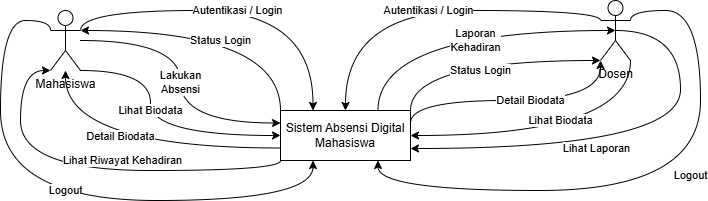

The diagram above was exported from draw.io. Its source (the exported page's mxGraphModel, read from the mxfile embedded in the PNG):
<mxGraphModel dx="852" dy="470" grid="1" gridSize="10" guides="1" tooltips="1" connect="1" arrows="1" fold="1" page="1" pageScale="1" pageWidth="850" pageHeight="1100" math="0" shadow="0">
  <root>
    <mxCell id="0" />
    <mxCell id="1" parent="0" />
    <mxCell id="kaAK-150-Y-zwbrCRECW-7" edge="1" parent="1" source="kaAK-150-Y-zwbrCRECW-1" style="edgeStyle=orthogonalEdgeStyle;rounded=0;orthogonalLoop=1;jettySize=auto;html=1;entryX=0.25;entryY=0;entryDx=0;entryDy=0;curved=1;exitX=1;exitY=0.3333333333333333;exitDx=0;exitDy=0;exitPerimeter=0;" target="kaAK-150-Y-zwbrCRECW-5" value="Autentikasi / Login">
      <mxGeometry relative="1" as="geometry">
        <Array as="points">
          <mxPoint x="100" y="70" />
          <mxPoint x="333" y="70" />
        </Array>
      </mxGeometry>
    </mxCell>
    <mxCell id="kaAK-150-Y-zwbrCRECW-8" edge="1" parent="1" source="kaAK-150-Y-zwbrCRECW-1" style="edgeStyle=orthogonalEdgeStyle;rounded=0;orthogonalLoop=1;jettySize=auto;html=1;entryX=0;entryY=0.25;entryDx=0;entryDy=0;curved=1;" target="kaAK-150-Y-zwbrCRECW-5" value="Lakukan&lt;div&gt;Absensi&lt;/div&gt;">
      <mxGeometry relative="1" as="geometry" />
    </mxCell>
    <mxCell id="kaAK-150-Y-zwbrCRECW-12" edge="1" parent="1" source="kaAK-150-Y-zwbrCRECW-1" style="edgeStyle=orthogonalEdgeStyle;rounded=0;orthogonalLoop=1;jettySize=auto;html=1;entryX=0;entryY=1;entryDx=0;entryDy=0;curved=1;startArrow=classic;startFill=1;endArrow=none;endFill=0;exitX=0;exitY=1;exitDx=0;exitDy=0;exitPerimeter=0;" target="kaAK-150-Y-zwbrCRECW-5" value="Lihat Riwayat&amp;nbsp;&lt;span style=&quot;background-color: light-dark(#ffffff, var(--ge-dark-color, #121212)); color: light-dark(rgb(0, 0, 0), rgb(255, 255, 255));&quot;&gt;Kehadiran&lt;/span&gt;">
      <mxGeometry relative="1" x="0.1579" y="10" as="geometry">
        <mxPoint as="offset" />
        <Array as="points">
          <mxPoint x="40" y="130" />
          <mxPoint x="40" y="230" />
          <mxPoint x="300" y="230" />
        </Array>
      </mxGeometry>
    </mxCell>
    <mxCell id="YQ_nGIb0tePuHkTnKMsT-2" edge="1" parent="1" source="kaAK-150-Y-zwbrCRECW-1" style="edgeStyle=orthogonalEdgeStyle;rounded=0;orthogonalLoop=1;jettySize=auto;html=1;exitX=0;exitY=0.3333333333333333;exitDx=0;exitDy=0;exitPerimeter=0;entryX=0.25;entryY=1;entryDx=0;entryDy=0;curved=1;" target="kaAK-150-Y-zwbrCRECW-5" value="Logout">
      <mxGeometry relative="1" x="0.0295" y="10" as="geometry">
        <mxPoint as="offset" />
        <Array as="points">
          <mxPoint x="70" y="80" />
          <mxPoint x="20" y="80" />
          <mxPoint x="20" y="260" />
          <mxPoint x="333" y="260" />
        </Array>
      </mxGeometry>
    </mxCell>
    <mxCell id="nO0XJvG3YyKFqm0oSb62-4" edge="1" parent="1" source="kaAK-150-Y-zwbrCRECW-1" style="edgeStyle=orthogonalEdgeStyle;rounded=0;orthogonalLoop=1;jettySize=auto;html=1;exitX=1;exitY=1;exitDx=0;exitDy=0;exitPerimeter=0;entryX=0;entryY=0.5;entryDx=0;entryDy=0;curved=1;" target="kaAK-150-Y-zwbrCRECW-5" value="Lihat Biodata">
      <mxGeometry relative="1" x="-0.1699" as="geometry">
        <mxPoint as="offset" />
        <Array as="points">
          <mxPoint x="170" y="130" />
          <mxPoint x="170" y="195" />
        </Array>
      </mxGeometry>
    </mxCell>
    <mxCell id="kaAK-150-Y-zwbrCRECW-1" parent="1" style="shape=umlActor;verticalLabelPosition=bottom;verticalAlign=top;html=1;" value="Mahasiswa" vertex="1">
      <mxGeometry height="60" width="30" x="70" y="70" as="geometry" />
    </mxCell>
    <mxCell id="kaAK-150-Y-zwbrCRECW-13" edge="1" parent="1" source="kaAK-150-Y-zwbrCRECW-3" style="edgeStyle=orthogonalEdgeStyle;rounded=0;orthogonalLoop=1;jettySize=auto;html=1;entryX=0.5;entryY=0;entryDx=0;entryDy=0;curved=1;startArrow=none;startFill=0;endArrow=classic;endFill=1;exitX=0;exitY=0.3333333333333333;exitDx=0;exitDy=0;exitPerimeter=0;" target="kaAK-150-Y-zwbrCRECW-5" value="Autentikasi / Login">
      <mxGeometry relative="1" as="geometry">
        <Array as="points">
          <mxPoint x="620" y="70" />
          <mxPoint x="365" y="70" />
        </Array>
      </mxGeometry>
    </mxCell>
    <mxCell id="YQ_nGIb0tePuHkTnKMsT-3" edge="1" parent="1" source="kaAK-150-Y-zwbrCRECW-3" style="edgeStyle=orthogonalEdgeStyle;rounded=0;orthogonalLoop=1;jettySize=auto;html=1;exitX=1;exitY=0.3333333333333333;exitDx=0;exitDy=0;exitPerimeter=0;entryX=0.75;entryY=1;entryDx=0;entryDy=0;curved=1;" target="kaAK-150-Y-zwbrCRECW-5" value="Logout">
      <mxGeometry relative="1" x="-0.1999" y="-10" as="geometry">
        <mxPoint as="offset" />
        <Array as="points">
          <mxPoint x="650" y="70" />
          <mxPoint x="720" y="70" />
          <mxPoint x="720" y="250" />
          <mxPoint x="397" y="250" />
        </Array>
      </mxGeometry>
    </mxCell>
    <mxCell id="nO0XJvG3YyKFqm0oSb62-1" edge="1" parent="1" source="kaAK-150-Y-zwbrCRECW-3" style="edgeStyle=orthogonalEdgeStyle;rounded=0;orthogonalLoop=1;jettySize=auto;html=1;exitX=1;exitY=1;exitDx=0;exitDy=0;exitPerimeter=0;entryX=1;entryY=0.5;entryDx=0;entryDy=0;curved=1;" target="kaAK-150-Y-zwbrCRECW-5" value="Lihat Biodata">
      <mxGeometry relative="1" x="-0.0168" y="-15" as="geometry">
        <mxPoint as="offset" />
      </mxGeometry>
    </mxCell>
    <mxCell id="kaAK-150-Y-zwbrCRECW-3" parent="1" style="shape=umlActor;verticalLabelPosition=bottom;verticalAlign=top;html=1;" value="Dosen" vertex="1">
      <mxGeometry height="60" width="30" x="620" y="60" as="geometry" />
    </mxCell>
    <mxCell id="nO0XJvG3YyKFqm0oSb62-5" edge="1" parent="1" source="kaAK-150-Y-zwbrCRECW-5" style="edgeStyle=orthogonalEdgeStyle;rounded=0;orthogonalLoop=1;jettySize=auto;html=1;exitX=0;exitY=0.75;exitDx=0;exitDy=0;curved=1;" target="kaAK-150-Y-zwbrCRECW-1" value="Detail Biodata">
      <mxGeometry relative="1" x="0.0942" y="-12" as="geometry">
        <mxPoint as="offset" />
      </mxGeometry>
    </mxCell>
    <mxCell id="kaAK-150-Y-zwbrCRECW-5" parent="1" style="html=1;whiteSpace=wrap;" value="Sistem Absensi Digital Mahasiswa" vertex="1">
      <mxGeometry height="50" width="130" x="300" y="170" as="geometry" />
    </mxCell>
    <mxCell id="kaAK-150-Y-zwbrCRECW-18" edge="1" parent="1" source="kaAK-150-Y-zwbrCRECW-3" style="rounded=0;orthogonalLoop=1;jettySize=auto;html=1;edgeStyle=orthogonalEdgeStyle;curved=1;entryX=1;entryY=0.75;entryDx=0;entryDy=0;exitX=0.5;exitY=0.5;exitDx=0;exitDy=0;exitPerimeter=0;" target="kaAK-150-Y-zwbrCRECW-5" value="Lihat&amp;nbsp;&lt;span style=&quot;background-color: light-dark(#ffffff, var(--ge-dark-color, #121212)); color: light-dark(rgb(0, 0, 0), rgb(255, 255, 255));&quot;&gt;Laporan&lt;/span&gt;">
      <mxGeometry relative="1" x="0.1806" as="geometry">
        <mxPoint as="offset" />
        <Array as="points">
          <mxPoint x="700" y="90" />
          <mxPoint x="700" y="208" />
          <mxPoint x="430" y="208" />
        </Array>
        <mxPoint x="565" y="280" as="targetPoint" />
      </mxGeometry>
    </mxCell>
    <mxCell id="YQ_nGIb0tePuHkTnKMsT-4" edge="1" parent="1" source="kaAK-150-Y-zwbrCRECW-5" style="edgeStyle=orthogonalEdgeStyle;rounded=0;orthogonalLoop=1;jettySize=auto;html=1;exitX=0.75;exitY=0;exitDx=0;exitDy=0;entryX=0.5;entryY=0.5;entryDx=0;entryDy=0;entryPerimeter=0;curved=1;" target="kaAK-150-Y-zwbrCRECW-3" value="Laporan&lt;div&gt;Kehadiran&lt;/div&gt;">
      <mxGeometry relative="1" x="0.1185" y="-10" as="geometry">
        <mxPoint as="offset" />
        <Array as="points">
          <mxPoint x="398" y="90" />
        </Array>
      </mxGeometry>
    </mxCell>
    <mxCell id="YQ_nGIb0tePuHkTnKMsT-5" edge="1" parent="1" source="kaAK-150-Y-zwbrCRECW-5" style="edgeStyle=orthogonalEdgeStyle;rounded=0;orthogonalLoop=1;jettySize=auto;html=1;exitX=0;exitY=0;exitDx=0;exitDy=0;entryX=1;entryY=0.3333333333333333;entryDx=0;entryDy=0;entryPerimeter=0;curved=1;" target="kaAK-150-Y-zwbrCRECW-1" value="Status Login">
      <mxGeometry relative="1" x="0.0002" y="10" as="geometry">
        <mxPoint as="offset" />
      </mxGeometry>
    </mxCell>
    <mxCell id="YQ_nGIb0tePuHkTnKMsT-6" edge="1" parent="1" source="kaAK-150-Y-zwbrCRECW-5" style="edgeStyle=orthogonalEdgeStyle;rounded=0;orthogonalLoop=1;jettySize=auto;html=1;exitX=1;exitY=0;exitDx=0;exitDy=0;entryX=0;entryY=1;entryDx=0;entryDy=0;entryPerimeter=0;curved=1;" target="kaAK-150-Y-zwbrCRECW-3" value="Status Login">
      <mxGeometry relative="1" x="-0.0002" y="-10" as="geometry">
        <mxPoint as="offset" />
        <Array as="points">
          <mxPoint x="430" y="120" />
        </Array>
        <mxPoint x="310" y="180" as="sourcePoint" />
        <mxPoint x="180" y="110" as="targetPoint" />
      </mxGeometry>
    </mxCell>
    <mxCell id="nO0XJvG3YyKFqm0oSb62-2" edge="1" parent="1" source="kaAK-150-Y-zwbrCRECW-5" style="edgeStyle=orthogonalEdgeStyle;rounded=0;orthogonalLoop=1;jettySize=auto;html=1;exitX=1;exitY=0.25;exitDx=0;exitDy=0;entryX=0;entryY=1;entryDx=0;entryDy=0;entryPerimeter=0;curved=1;" target="kaAK-150-Y-zwbrCRECW-3">
      <mxGeometry relative="1" as="geometry">
        <Array as="points">
          <mxPoint x="430" y="160" />
          <mxPoint x="620" y="160" />
        </Array>
        <mxPoint x="590" y="150" as="targetPoint" />
      </mxGeometry>
    </mxCell>
    <mxCell id="nO0XJvG3YyKFqm0oSb62-3" connectable="0" parent="nO0XJvG3YyKFqm0oSb62-2" style="edgeLabel;html=1;align=center;verticalAlign=middle;resizable=0;points=[];" value="Detail Biodata" vertex="1">
      <mxGeometry relative="1" x="0.2224" y="17" as="geometry">
        <mxPoint x="-12" y="17" as="offset" />
      </mxGeometry>
    </mxCell>
  </root>
</mxGraphModel>